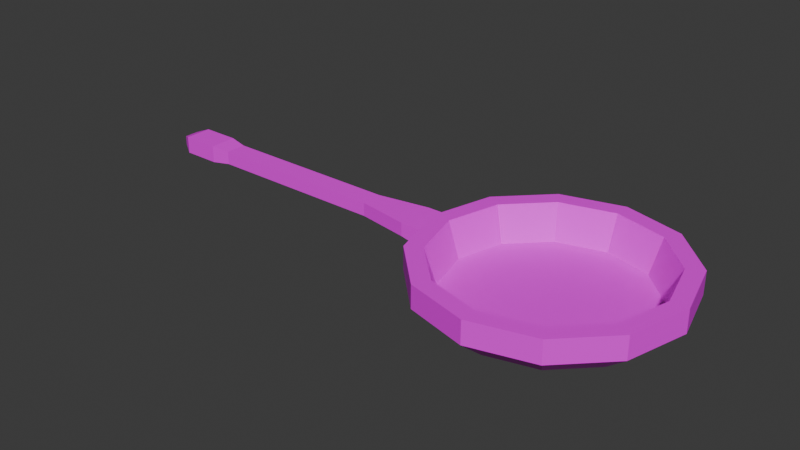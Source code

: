 # Source: Skillet.blend  (saved by Blender 4.4.32; exported with 4.5.12 LTS)
import bpy
from mathutils import Matrix  # noqa: F401  (used for matrix-valued properties, if any)

bpy.ops.wm.read_factory_settings(use_empty=True)
scene = bpy.context.scene
scene.name = 'Scene'

# ---- collections
col_collection = bpy.data.collections.new('Collection'); scene.collection.children.link(col_collection)

# ---- images (referenced by path relative to the original .blend; pixels are not part of the script)
import os
ASSET_DIR = os.environ.get("B2B_ASSET_DIR", "")  # directory of the original .blend (textures are referenced by path, not embedded)
HERE = os.path.dirname(os.path.abspath(__file__))  # packed textures are extracted next to this script under _unpacked/

def load_image(name, relpath, width, height, colorspace="sRGB"):
    """Load a texture the original file referenced (path relative to the .blend, or extracted next to this script)."""
    p = next((c for c in (os.path.join(HERE, relpath), os.path.join(ASSET_DIR, relpath)) if relpath and os.path.exists(c)), "")
    if p:
        img = bpy.data.images.load(p, check_existing=True)
        img.name = name
    else:  # same state as the original file: an image datablock whose file is absent (Cycles renders it pink)
        img = bpy.data.images.new(name, width, height)
        img.source = "FILE"
        img.filepath = "//" + (relpath or name)
    img.colorspace_settings.name = colorspace
    return img
img_skillet = load_image('skillet', 'skillet.png', 1024, 1024, 'sRGB')

# ---- materials (node trees are filled in below, after node groups)
mat_material_001 = bpy.data.materials.new('Material.001')

# ---- material node trees
mat_material_001.use_nodes = True; mat_material_001.node_tree.nodes.clear()
_N = mat_material_001.node_tree.nodes; _L = mat_material_001.node_tree.links
n0 = _N.new('ShaderNodeBsdfPrincipled'); n0.name = 'Principled BSDF'; n0.location = (10, 300)
n1 = _N.new('ShaderNodeOutputMaterial'); n1.name = 'Material Output'; n1.location = (300, 300)
n2 = _N.new('ShaderNodeTexImage'); n2.name = 'Image Texture'; n2.location = (-280, 280)
n2.image = img_skillet
_L.new(n0.outputs[0], n1.inputs[0])
_L.new(n2.outputs[0], n0.inputs[0])
n1.is_active_output = True

# ---- world
world_world = bpy.data.worlds.new('World'); scene.world = world_world
world_world.use_nodes = True; world_world.node_tree.nodes.clear()
_N = world_world.node_tree.nodes; _L = world_world.node_tree.links
n0 = _N.new('ShaderNodeOutputWorld'); n0.name = 'World Output'; n0.location = (300, 300)
n1 = _N.new('ShaderNodeBackground'); n1.name = 'Background'; n1.location = (10, 300)
n1.inputs[0].default_value = (0.05088, 0.05088, 0.05088, 1.0)
_L.new(n1.outputs[0], n0.inputs[0])
n0.is_active_output = True
world_world.color = (0.05088, 0.05088, 0.05088)
world_world.sun_shadow_jitter_overblur = 0.0

# ---- meshes
me_cube_002 = bpy.data.meshes.new('Cube.002')
me_cube_002.from_pydata([(1.059, -0.3131, -1.0), (1.059, -0.3131, 2.099), (1.059, 0.3131, -1.0), (1.059, 0.3131, 2.099), (0.4981, 0.3131, -1.0), (-0.3333, 0.1722, -1.0), (-0.3333, 0.1722, 1.0), (0.4981, 0.3131, 1.0), (-0.3333, -0.1722, -1.0), (0.4981, -0.3131, -1.0), (0.4981, -0.3131, 1.0), (-0.3333, -0.1722, 1.0), (-3.266, -0.1722, -1.0), (-3.266, -0.1722, 1.0), (-3.266, 0.1722, -1.0), (-3.266, 0.1722, 1.0), (-3.571, -0.2237, -1.299), (-3.571, -0.2237, 1.299), (-3.571, 0.2237, -1.299), (-3.571, 0.2237, 1.299), (-4.182, -0.2237, -1.299), (-4.182, -0.2237, 1.299), (-4.182, 0.2237, -1.299), (-4.182, 0.2237, 1.299), (-4.36, -0.1208, -0.7019), (-4.36, -0.1208, 0.7019), (-4.36, 0.1208, -0.7019), (-4.36, 0.1208, 0.7019), (0.9779, 0.0, -1.0), (0.9779, 0.0, 2.099), (0.4981, 0.0, 1.0), (-0.3333, 0.0, 1.0), (-0.3333, 0.0, -1.0), (0.4981, 0.0, -1.0), (-3.266, 0.0, -1.0), (-3.266, 0.0, 1.0), (-3.571, 0.0, -1.299), (-3.571, 0.0, 1.299), (-4.182, 0.0, -1.299), (-4.182, 0.0, 1.299), (-4.36, -7.451e-09, -0.7019), (-4.36, -7.451e-09, 0.7019), (2.807, 1.537, 4.77), (2.807, 1.978, -2.027), (3.576, 1.331, 4.77), (3.796, 1.713, -2.027), (4.138, 0.7686, 4.77), (4.52, 0.9888, -2.027), (4.344, 8.47e-08, 4.77), (4.785, 8.689e-08, -2.027), (4.138, -0.7686, 4.77), (4.52, -0.9888, -2.027), (3.576, -1.331, 4.77), (3.796, -1.713, -2.027), (2.807, -1.537, 4.77), (2.807, -1.978, -2.027), (2.039, -1.331, 4.77), (1.818, -1.713, -2.027), (1.476, -0.7686, 4.77), (1.094, -0.9888, -2.027), (1.27, 8.47e-08, 4.77), (0.8295, 8.689e-08, -2.027), (1.476, 0.7686, 4.77), (1.094, 0.9888, -2.027), (2.039, 1.331, 4.77), (1.818, 1.713, -2.027), (2.807, 1.978, 1.371), (3.796, 1.713, 1.371), (4.52, 0.9888, 1.371), (4.785, 8.689e-08, 1.371), (4.52, -0.9888, 1.371), (3.796, -1.713, 1.371), (2.807, -1.978, 1.371), (1.818, -1.713, 1.371), (1.094, -0.9888, 1.371), (0.8295, 8.689e-08, 1.371), (1.094, 0.9888, 1.371), (1.818, 1.713, 1.371), (3.658, 1.474, -2.027), (2.807, 1.703, -2.027), (4.282, 0.8513, -2.027), (4.51, 8.553e-08, -2.027), (4.282, -0.8513, -2.027), (3.658, -1.474, -2.027), (2.807, -1.703, -2.027), (1.956, -1.474, -2.027), (1.333, -0.8513, -2.027), (1.105, 8.553e-08, -2.027), (1.333, 0.8513, -2.027), (1.956, 1.474, -2.027), (3.567, 1.317, 3.135), (2.807, 1.521, 3.135), (4.124, 0.7603, 3.135), (4.328, 8.462e-08, 3.135), (4.124, -0.7603, 3.135), (3.567, -1.317, 3.135), (2.807, -1.521, 3.135), (2.047, -1.317, 3.135), (1.49, -0.7603, 3.135), (1.287, 8.462e-08, 3.135), (1.49, 0.7603, 3.135), (2.047, 1.317, 3.135)], [], [(11, 31, 6, 15, 35, 13), (4, 7, 3, 2), (36, 16, 20, 38, 22, 18), (33, 28, 0, 9), (8, 11, 13, 12), (29, 30, 10, 1), (30, 31, 11, 10), (8, 12, 34, 14, 5, 32), (32, 33, 9, 8), (0, 1, 10, 9), (9, 10, 11, 8), (5, 6, 7, 4), (12, 13, 17, 16), (35, 15, 19, 37), (34, 12, 16, 36), (15, 14, 18, 19), (23, 22, 26, 27), (37, 19, 23, 39, 21, 17), (19, 18, 22, 23), (16, 17, 21, 20), (40, 41, 27, 26), (20, 21, 25, 24), (39, 23, 27, 41), (38, 20, 24, 40), (22, 38, 40, 26), (21, 39, 41, 25), (24, 25, 41, 40), (14, 34, 36, 18), (13, 35, 37, 17), (5, 14, 15, 6), (5, 4, 33, 32), (7, 6, 31, 30), (3, 7, 30, 29), (4, 2, 28, 33), (66, 43, 45, 67), (67, 45, 47, 68), (68, 47, 49, 69), (69, 49, 51, 70), (70, 51, 53, 71), (71, 53, 55, 72), (72, 55, 57, 73), (73, 57, 59, 74), (74, 59, 61, 75), (75, 61, 63, 76), (59, 57, 85, 86), (76, 63, 65, 77), (77, 65, 43, 66), (42, 44, 46, 48, 50, 52, 54, 56, 58, 60, 62, 64), (64, 77, 66, 42), (62, 76, 77, 64), (60, 75, 76, 62), (58, 74, 75, 60), (56, 73, 74, 58), (54, 72, 73, 56), (52, 71, 72, 54), (50, 70, 71, 52), (48, 69, 70, 50), (46, 68, 69, 48), (44, 67, 68, 46), (42, 66, 67, 44), (86, 85, 97, 98), (57, 55, 84, 85), (55, 53, 83, 84), (53, 51, 82, 83), (51, 49, 81, 82), (43, 65, 89, 79), (45, 43, 79, 78), (49, 47, 80, 81), (65, 63, 88, 89), (47, 45, 78, 80), (63, 61, 87, 88), (61, 59, 86, 87), (90, 91, 101, 100, 99, 98, 97, 96, 95, 94, 93, 92), (83, 82, 94, 95), (79, 89, 101, 91), (80, 78, 90, 92), (87, 86, 98, 99), (84, 83, 95, 96), (81, 80, 92, 93), (88, 87, 99, 100), (85, 84, 96, 97), (82, 81, 93, 94), (89, 88, 100, 101), (78, 79, 91, 90)])
_uv = me_cube_002.uv_layers.new(name='UVMap')
_uv.uv.foreach_set('vector', [0.1626, 0.6704, 0.152, 0.6704, 0.1413, 0.6704, 0.1413, 0.4888, 0.152, 0.4888, 0.1626, 0.4888, 0.7707, 0.05047, 0.6472, 0.04244, 0.5816, 0.003384, 0.773, 0.01583, 0.5554, 0.4698, 0.5416, 0.4698, 0.5416, 0.432, 0.5554, 0.432, 0.5693, 0.432, 0.5693, 0.4698, 0.5554, 0.7217, 0.5554, 0.7514, 0.536, 0.7564, 0.536, 0.7217, 0.5871, 0.4542, 0.7106, 0.4465, 0.7224, 0.6245, 0.5988, 0.6322, 0.152, 0.7289, 0.152, 0.7983, 0.1326, 0.7983, 0.1326, 0.7286, 0.152, 0.7219, 0.152, 0.6704, 0.1626, 0.6704, 0.1714, 0.7219, 0.5447, 0.6702, 0.5447, 0.4887, 0.5554, 0.4887, 0.5661, 0.4887, 0.5661, 0.6702, 0.5554, 0.6702, 0.5554, 0.6702, 0.5554, 0.7217, 0.536, 0.7217, 0.5447, 0.6702, 0.5816, 0.3681, 0.773, 0.3562, 0.7074, 0.3944, 0.5838, 0.4021, 0.5838, 0.4021, 0.7074, 0.3944, 0.7106, 0.4465, 0.5871, 0.4542, 0.7675, 0.1018, 0.644, 0.09382, 0.6472, 0.04244, 0.7707, 0.05047, 0.5988, 0.6322, 0.7224, 0.6245, 0.7421, 0.6413, 0.5816, 0.6513, 0.152, 0.4888, 0.1413, 0.4888, 0.1381, 0.4699, 0.152, 0.4699, 0.5554, 0.4887, 0.5447, 0.4887, 0.5416, 0.4698, 0.5554, 0.4698, 0.6322, 0.275, 0.7558, 0.283, 0.773, 0.3031, 0.6125, 0.2927, 0.61, 0.3304, 0.7705, 0.3408, 0.733, 0.3494, 0.6463, 0.3438, 0.152, 0.4699, 0.1381, 0.4699, 0.1381, 0.4321, 0.152, 0.4321, 0.1658, 0.4321, 0.1658, 0.4699, 0.6125, 0.2927, 0.773, 0.3031, 0.7705, 0.3408, 0.61, 0.3304, 0.5816, 0.6513, 0.7421, 0.6413, 0.7446, 0.6783, 0.584, 0.6883, 0.5154, 0.5563, 0.5154, 0.4695, 0.5229, 0.4695, 0.5229, 0.5563, 0.584, 0.6883, 0.7446, 0.6783, 0.7083, 0.6926, 0.6216, 0.698, 0.5154, 0.432, 0.5293, 0.432, 0.5229, 0.4695, 0.5154, 0.4695, 0.5154, 0.5927, 0.5016, 0.5927, 0.5079, 0.5563, 0.5154, 0.5563, 0.5293, 0.5927, 0.5154, 0.5927, 0.5154, 0.5563, 0.5229, 0.5563, 0.5016, 0.432, 0.5154, 0.432, 0.5154, 0.4695, 0.5079, 0.4695, 0.5079, 0.5563, 0.5079, 0.4695, 0.5154, 0.4695, 0.5154, 0.5563, 0.5661, 0.4887, 0.5554, 0.4887, 0.5554, 0.4698, 0.5693, 0.4698, 0.1626, 0.4888, 0.152, 0.4888, 0.152, 0.4699, 0.1658, 0.4699, 0.7675, 0.1018, 0.7558, 0.283, 0.6322, 0.275, 0.644, 0.09382, 0.5661, 0.6702, 0.5748, 0.7217, 0.5554, 0.7217, 0.5554, 0.6702, 0.1326, 0.7219, 0.1413, 0.6704, 0.152, 0.6704, 0.152, 0.7219, 0.1714, 0.7286, 0.1714, 0.7983, 0.152, 0.7983, 0.152, 0.7289, 0.5748, 0.7217, 0.5748, 0.7564, 0.5554, 0.7514, 0.5554, 0.7217, 0.5177, 0.2149, 0.5177, 0.4252, 0.4545, 0.4251, 0.4545, 0.2148, 0.4545, 0.2148, 0.4545, 0.4251, 0.4021, 0.4244, 0.4021, 0.2141, 0.1258, 0.6417, 0.1258, 0.8518, 0.0646, 0.851, 0.0646, 0.6409, 0.0646, 0.6409, 0.0646, 0.851, 0.003384, 0.8518, 0.003384, 0.6417, 0.2154, 0.214, 0.2154, 0.4243, 0.1706, 0.4251, 0.1706, 0.2147, 0.1706, 0.2147, 0.1706, 0.4251, 0.1094, 0.4254, 0.1094, 0.215, 0.1094, 0.215, 0.1094, 0.4254, 0.04819, 0.4251, 0.04819, 0.2147, 0.04819, 0.2147, 0.04819, 0.4251, 0.003384, 0.4243, 0.003384, 0.214, 0.3953, 0.2143, 0.3953, 0.4246, 0.3405, 0.4256, 0.3405, 0.2153, 0.3405, 0.2153, 0.3405, 0.4256, 0.2771, 0.4256, 0.2771, 0.2153, 0.3088, 0.4324, 0.3722, 0.4324, 0.3677, 0.4488, 0.3132, 0.4488, 0.2771, 0.2153, 0.2771, 0.4256, 0.2222, 0.4246, 0.2222, 0.2143, 0.5748, 0.2143, 0.5748, 0.4247, 0.5177, 0.4252, 0.5177, 0.2149, 0.5816, 0.8213, 0.5816, 0.7721, 0.6062, 0.7294, 0.6488, 0.7048, 0.6981, 0.7048, 0.7408, 0.7294, 0.7654, 0.7721, 0.7654, 0.8213, 0.7408, 0.864, 0.6981, 0.8886, 0.6488, 0.8886, 0.6062, 0.864, 0.557, 0.003576, 0.5748, 0.2143, 0.5177, 0.2149, 0.5126, 0.00399, 0.2841, 0.004199, 0.2771, 0.2153, 0.2222, 0.2143, 0.2415, 0.003384, 0.3334, 0.004199, 0.3405, 0.2153, 0.2771, 0.2153, 0.2841, 0.004199, 0.3761, 0.003384, 0.3953, 0.2143, 0.3405, 0.2153, 0.3334, 0.004199, 0.06183, 0.003969, 0.04819, 0.2147, 0.003384, 0.214, 0.027, 0.003384, 0.1094, 0.004183, 0.1094, 0.215, 0.04819, 0.2147, 0.06183, 0.003969, 0.157, 0.003969, 0.1706, 0.2147, 0.1094, 0.215, 0.1094, 0.004183, 0.1918, 0.003384, 0.2154, 0.214, 0.1706, 0.2147, 0.157, 0.003969, 0.0646, 0.4321, 0.0646, 0.6409, 0.003384, 0.6417, 0.01702, 0.4328, 0.1122, 0.4328, 0.1258, 0.6417, 0.0646, 0.6409, 0.0646, 0.4321, 0.4635, 0.00392, 0.4545, 0.2148, 0.4021, 0.2141, 0.4228, 0.003384, 0.5126, 0.00399, 0.5177, 0.2149, 0.4545, 0.2148, 0.4635, 0.00392, 0.9284, 0.676, 0.8833, 0.6755, 0.8792, 0.3562, 0.9195, 0.3567, 0.3722, 0.4324, 0.427, 0.4641, 0.415, 0.4761, 0.3677, 0.4488, 0.427, 0.4641, 0.4587, 0.519, 0.4423, 0.5234, 0.415, 0.4761, 0.4587, 0.519, 0.4587, 0.5823, 0.4423, 0.5779, 0.4423, 0.5234, 0.4587, 0.5823, 0.427, 0.6372, 0.415, 0.6252, 0.4423, 0.5779, 0.2539, 0.6372, 0.2222, 0.5823, 0.2387, 0.5779, 0.2659, 0.6252, 0.3088, 0.6689, 0.2539, 0.6372, 0.2659, 0.6252, 0.3132, 0.6525, 0.427, 0.6372, 0.3722, 0.6689, 0.3677, 0.6525, 0.415, 0.6252, 0.2222, 0.5823, 0.2222, 0.519, 0.2387, 0.5234, 0.2387, 0.5779, 0.3722, 0.6689, 0.3088, 0.6689, 0.3132, 0.6525, 0.3677, 0.6525, 0.2222, 0.519, 0.2539, 0.4641, 0.2659, 0.4761, 0.2387, 0.5234, 0.2539, 0.4641, 0.3088, 0.4324, 0.3132, 0.4488, 0.2659, 0.4761, 0.954, 0.8201, 0.9297, 0.8623, 0.8875, 0.8867, 0.8387, 0.8867, 0.7965, 0.8623, 0.7722, 0.8201, 0.7722, 0.7714, 0.7965, 0.7292, 0.8387, 0.7048, 0.8875, 0.7048, 0.9297, 0.7292, 0.954, 0.7714, 0.9288, 0.3233, 0.8816, 0.3224, 0.8787, 0.003384, 0.9209, 0.00419, 0.4257, 0.995, 0.373, 0.9955, 0.3772, 0.6761, 0.4242, 0.6757, 0.517, 0.9955, 0.4784, 0.995, 0.4713, 0.6757, 0.5058, 0.6761, 0.2749, 0.9966, 0.2222, 0.9952, 0.2321, 0.6757, 0.2792, 0.6769, 0.8289, 0.6755, 0.7798, 0.676, 0.7867, 0.3567, 0.8306, 0.3562, 0.827, 0.3224, 0.7798, 0.3233, 0.7877, 0.00419, 0.8299, 0.003384, 0.3276, 0.9966, 0.2749, 0.9966, 0.2792, 0.6769, 0.3262, 0.6769, 0.8833, 0.6755, 0.8289, 0.6755, 0.8306, 0.3562, 0.8792, 0.3562, 0.8816, 0.3224, 0.827, 0.3224, 0.8299, 0.003384, 0.8787, 0.003384, 0.3662, 0.9952, 0.3276, 0.9966, 0.3262, 0.6769, 0.3607, 0.6757, 0.4784, 0.995, 0.4257, 0.995, 0.4242, 0.6757, 0.4713, 0.6757])
me_cube_002.materials.append(mat_material_001)
me_cube_002.update()

# ---- objects
ob_cube = bpy.data.objects.new('Cube', me_cube_002)

# ---- transforms, parenting, visibility, modifiers, constraints
ob_cube.location = (-0.8517, -2.795e-08, 0.208)
ob_cube.scale = (0.3034, 0.3034, -0.03254)

# ---- collection membership
col_collection.objects.link(ob_cube)

# ---- scene / render settings (as saved in the file)
scene.frame_start = 1; scene.frame_end = 1; scene.frame_set(1)
scene.render.engine = 'BLENDER_EEVEE_NEXT'
bpy.context.view_layer.update()

# ---- added for rendering (the .blend has no active camera and no usable light): camera, sun
cam_auto = bpy.data.cameras.new('AutoCamera')
cam_auto.lens = 50.0
cam_auto.sensor_width = 36.0
cam_auto.clip_end = 1000.0
ob_auto_camera = bpy.data.objects.new('AutoCamera', cam_auto)
scene.collection.objects.link(ob_auto_camera)
ob_auto_camera.location = (2.01708, -3.3652, 2.40688)
ob_auto_camera.rotation_euler = (1.09748, -7.21219e-08, 0.694738)
scene.camera = ob_auto_camera
light_auto_sun = bpy.data.lights.new('AutoSun', 'SUN')
light_auto_sun.energy = 3.0
light_auto_sun.angle = 0.0523599
ob_auto_sun = bpy.data.objects.new('AutoSun', light_auto_sun)
scene.collection.objects.link(ob_auto_sun)
ob_auto_sun.rotation_euler = (0.872665, 0.174533, 0.523599)
bpy.context.view_layer.update()
